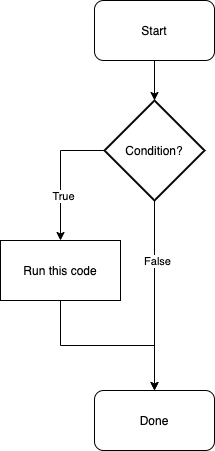

The diagram above was exported from draw.io. Its source (the exported page's mxGraphModel, read from the mxfile embedded in the PNG):
<mxGraphModel dx="2705" dy="757" grid="1" gridSize="10" guides="1" tooltips="1" connect="1" arrows="1" fold="1" page="1" pageScale="1" pageWidth="1654" pageHeight="1169" math="0" shadow="0">
  <root>
    <mxCell id="0" />
    <mxCell id="1" parent="0" />
    <mxCell id="2" style="edgeStyle=orthogonalEdgeStyle;rounded=0;orthogonalLoop=1;jettySize=auto;html=1;exitX=0;exitY=0.5;exitDx=0;exitDy=0;exitPerimeter=0;entryX=0.5;entryY=0;entryDx=0;entryDy=0;" edge="1" source="6" target="11" parent="1">
      <mxGeometry relative="1" as="geometry" />
    </mxCell>
    <mxCell id="3" value="True" style="edgeLabel;html=1;align=center;verticalAlign=middle;resizable=0;points=[];" vertex="1" connectable="0" parent="2">
      <mxGeometry x="0.3285" y="2" relative="1" as="geometry">
        <mxPoint as="offset" />
      </mxGeometry>
    </mxCell>
    <mxCell id="4" style="edgeStyle=orthogonalEdgeStyle;rounded=0;orthogonalLoop=1;jettySize=auto;html=1;exitX=0.5;exitY=1;exitDx=0;exitDy=0;exitPerimeter=0;entryX=0.5;entryY=0;entryDx=0;entryDy=0;" edge="1" source="6" target="9" parent="1">
      <mxGeometry relative="1" as="geometry" />
    </mxCell>
    <mxCell id="5" value="False" style="edgeLabel;html=1;align=center;verticalAlign=middle;resizable=0;points=[];" vertex="1" connectable="0" parent="4">
      <mxGeometry x="-0.3683" y="2" relative="1" as="geometry">
        <mxPoint as="offset" />
      </mxGeometry>
    </mxCell>
    <mxCell id="6" value="Condition?" style="strokeWidth=2;html=1;shape=mxgraph.flowchart.decision;whiteSpace=wrap;" vertex="1" parent="1">
      <mxGeometry x="90" y="300" width="100" height="100" as="geometry" />
    </mxCell>
    <mxCell id="7" style="edgeStyle=orthogonalEdgeStyle;rounded=0;orthogonalLoop=1;jettySize=auto;html=1;exitX=0.5;exitY=1;exitDx=0;exitDy=0;entryX=0.5;entryY=0;entryDx=0;entryDy=0;entryPerimeter=0;" edge="1" target="6" parent="1">
      <mxGeometry relative="1" as="geometry">
        <mxPoint x="140" y="250" as="sourcePoint" />
      </mxGeometry>
    </mxCell>
    <mxCell id="8" value="Start" style="rounded=1;whiteSpace=wrap;html=1;" vertex="1" parent="1">
      <mxGeometry x="80" y="200" width="120" height="60" as="geometry" />
    </mxCell>
    <mxCell id="9" value="Done" style="rounded=1;whiteSpace=wrap;html=1;" vertex="1" parent="1">
      <mxGeometry x="80" y="590" width="120" height="60" as="geometry" />
    </mxCell>
    <mxCell id="10" style="edgeStyle=orthogonalEdgeStyle;rounded=0;orthogonalLoop=1;jettySize=auto;html=1;exitX=0.5;exitY=1;exitDx=0;exitDy=0;entryX=0.5;entryY=0;entryDx=0;entryDy=0;" edge="1" source="11" target="9" parent="1">
      <mxGeometry relative="1" as="geometry" />
    </mxCell>
    <mxCell id="11" value="Run this code" style="rounded=0;whiteSpace=wrap;html=1;" vertex="1" parent="1">
      <mxGeometry x="-14" y="440" width="120" height="60" as="geometry" />
    </mxCell>
  </root>
</mxGraphModel>